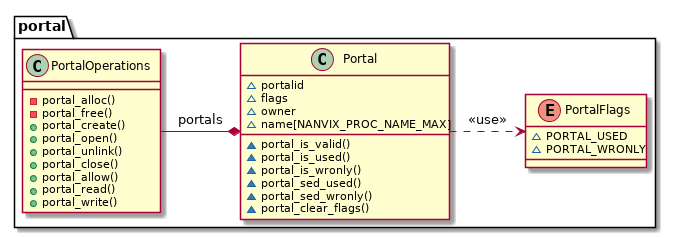

The diagram above was rendered by PlantUML. Its source (embedded in the PNG):
@startuml

namespace portal {

	enum PortalFlags {
		~ PORTAL_USED
		~ PORTAL_WRONLY
	}

	class Portal {
		~ portalid
		~ flags
		~ owner
		~ name[NANVIX_PROC_NAME_MAX]
		~ portal_is_valid()
		~ portal_is_used()
		~ portal_is_wronly()
		~ portal_sed_used()
		~ portal_sed_wronly()
		~ portal_clear_flags()
	}

	class PortalOperations {
		- portal_alloc()
		- portal_free()
		+ portal_create()
		+ portal_open()
		+ portal_unlink()
		+ portal_close()
		+ portal_allow()
		+ portal_read()
		+ portal_write()
	}

	portal.Portal           .> portal.PortalFlags : <<use>>
	portal.PortalOperations -* portal.Portal      : portals
}

@enduml